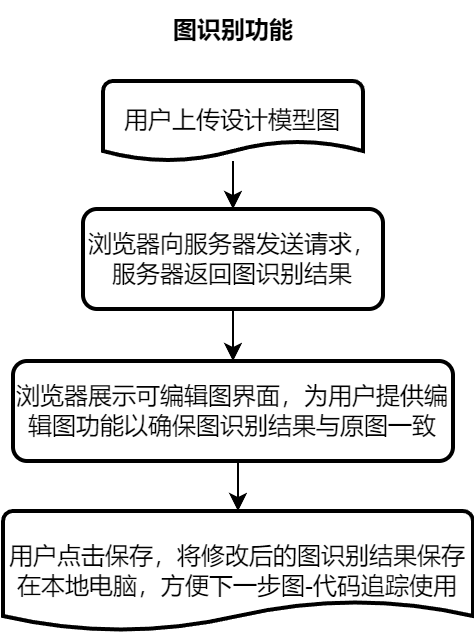

The diagram above was exported from draw.io. Its source (the exported page's mxGraphModel, read from the mxfile embedded in the PNG):
<mxGraphModel dx="1290" dy="522" grid="1" gridSize="10" guides="1" tooltips="1" connect="1" arrows="1" fold="1" page="1" pageScale="1" pageWidth="827" pageHeight="1169" math="0" shadow="0">
  <root>
    <mxCell id="0" />
    <mxCell id="1" parent="0" />
    <mxCell id="w-6AmOnabSet4FKU_N5z-13" style="edgeStyle=orthogonalEdgeStyle;rounded=0;orthogonalLoop=1;jettySize=auto;html=1;entryX=0.5;entryY=0;entryDx=0;entryDy=0;" parent="1" source="w-6AmOnabSet4FKU_N5z-14" target="w-6AmOnabSet4FKU_N5z-16" edge="1">
      <mxGeometry relative="1" as="geometry" />
    </mxCell>
    <mxCell id="w-6AmOnabSet4FKU_N5z-14" value="用户上传设计模型图" style="strokeWidth=2;html=1;shape=mxgraph.flowchart.document2;whiteSpace=wrap;size=0.25;" parent="1" vertex="1">
      <mxGeometry x="170" y="60" width="130" height="40" as="geometry" />
    </mxCell>
    <mxCell id="w-6AmOnabSet4FKU_N5z-20" style="edgeStyle=orthogonalEdgeStyle;rounded=0;orthogonalLoop=1;jettySize=auto;html=1;exitX=0.5;exitY=1;exitDx=0;exitDy=0;entryX=0.5;entryY=0;entryDx=0;entryDy=0;" parent="1" source="w-6AmOnabSet4FKU_N5z-16" target="w-6AmOnabSet4FKU_N5z-17" edge="1">
      <mxGeometry relative="1" as="geometry" />
    </mxCell>
    <mxCell id="w-6AmOnabSet4FKU_N5z-16" value="浏览器向服务器发送请求，服务器返回图识别结果" style="rounded=1;whiteSpace=wrap;html=1;absoluteArcSize=1;arcSize=14;strokeWidth=2;" parent="1" vertex="1">
      <mxGeometry x="160" y="124" width="150" height="50" as="geometry" />
    </mxCell>
    <mxCell id="w-6AmOnabSet4FKU_N5z-17" value="浏览器展示可编辑图界面，为用户提供编辑图功能以确保图识别结果与原图一致" style="rounded=1;whiteSpace=wrap;html=1;absoluteArcSize=1;arcSize=14;strokeWidth=2;" parent="1" vertex="1">
      <mxGeometry x="125" y="200" width="220" height="50" as="geometry" />
    </mxCell>
    <mxCell id="w-6AmOnabSet4FKU_N5z-18" value="用户点击保存，将修改后的图识别结果保存在本地电脑，方便下一步图-代码追踪使用" style="strokeWidth=2;html=1;shape=mxgraph.flowchart.document2;whiteSpace=wrap;size=0.25;" parent="1" vertex="1">
      <mxGeometry x="120" y="275" width="235" height="60" as="geometry" />
    </mxCell>
    <mxCell id="w-6AmOnabSet4FKU_N5z-19" style="edgeStyle=orthogonalEdgeStyle;rounded=0;orthogonalLoop=1;jettySize=auto;html=1;exitX=0.5;exitY=1;exitDx=0;exitDy=0;entryX=0.5;entryY=0;entryDx=0;entryDy=0;entryPerimeter=0;" parent="1" source="w-6AmOnabSet4FKU_N5z-17" target="w-6AmOnabSet4FKU_N5z-18" edge="1">
      <mxGeometry relative="1" as="geometry" />
    </mxCell>
    <mxCell id="w-6AmOnabSet4FKU_N5z-22" value="&lt;b&gt;图识别功能&lt;/b&gt;" style="text;html=1;align=center;verticalAlign=middle;whiteSpace=wrap;rounded=0;" parent="1" vertex="1">
      <mxGeometry x="202.5" y="20" width="65" height="30" as="geometry" />
    </mxCell>
  </root>
</mxGraphModel>